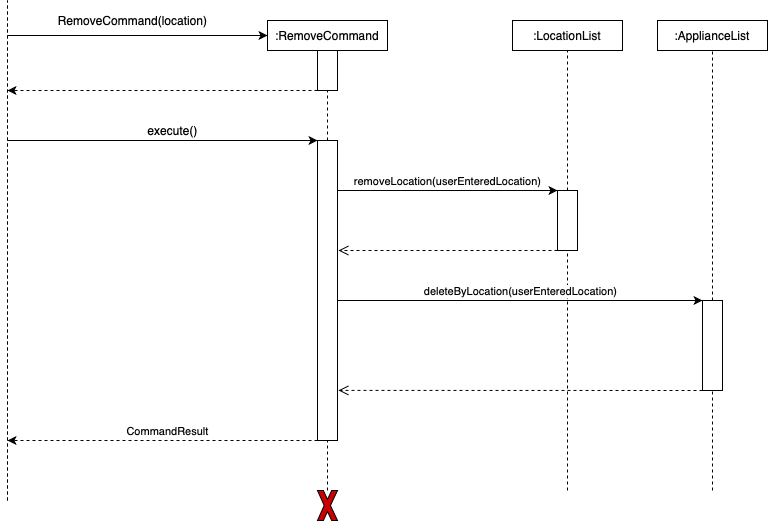

The diagram above was exported from draw.io. Its source (the exported page's mxGraphModel, read from the mxfile embedded in the PNG):
<mxGraphModel dx="946" dy="639" grid="1" gridSize="10" guides="1" tooltips="1" connect="1" arrows="1" fold="1" page="1" pageScale="1" pageWidth="850" pageHeight="1100" math="0" shadow="0">
  <root>
    <mxCell id="h4pWcTq1_CAvkDgRqNf4-0" />
    <mxCell id="h4pWcTq1_CAvkDgRqNf4-1" parent="h4pWcTq1_CAvkDgRqNf4-0" />
    <mxCell id="Puh7MCounddxw-9A9OQE-0" value="" style="endArrow=none;dashed=1;html=1;entryX=1;entryY=0.5;entryDx=0;entryDy=0;exitX=0;exitY=0.5;exitDx=0;exitDy=0;" parent="h4pWcTq1_CAvkDgRqNf4-1" source="Puh7MCounddxw-9A9OQE-3" target="Puh7MCounddxw-9A9OQE-17" edge="1">
      <mxGeometry width="50" height="50" relative="1" as="geometry">
        <mxPoint x="260" y="870" as="sourcePoint" />
        <mxPoint x="260" y="140" as="targetPoint" />
      </mxGeometry>
    </mxCell>
    <mxCell id="Puh7MCounddxw-9A9OQE-1" value="" style="endArrow=none;dashed=1;html=1;entryX=0.5;entryY=1;entryDx=0;entryDy=0;" parent="h4pWcTq1_CAvkDgRqNf4-1" source="Puh7MCounddxw-9A9OQE-17" target="Puh7MCounddxw-9A9OQE-2" edge="1">
      <mxGeometry width="50" height="50" relative="1" as="geometry">
        <mxPoint x="260" y="800" as="sourcePoint" />
        <mxPoint x="470" y="390" as="targetPoint" />
      </mxGeometry>
    </mxCell>
    <mxCell id="Puh7MCounddxw-9A9OQE-2" value=":RemoveCommand" style="rounded=0;whiteSpace=wrap;html=1;" parent="h4pWcTq1_CAvkDgRqNf4-1" vertex="1">
      <mxGeometry x="340" y="140" width="120" height="30" as="geometry" />
    </mxCell>
    <mxCell id="Puh7MCounddxw-9A9OQE-3" value="" style="rounded=0;whiteSpace=wrap;html=1;direction=south;" parent="h4pWcTq1_CAvkDgRqNf4-1" vertex="1">
      <mxGeometry x="390" y="260" width="20" height="300" as="geometry" />
    </mxCell>
    <mxCell id="Puh7MCounddxw-9A9OQE-4" value="" style="endArrow=classic;html=1;entryX=0;entryY=0.5;entryDx=0;entryDy=0;" parent="h4pWcTq1_CAvkDgRqNf4-1" target="Puh7MCounddxw-9A9OQE-2" edge="1">
      <mxGeometry width="50" height="50" relative="1" as="geometry">
        <mxPoint x="80" y="155" as="sourcePoint" />
        <mxPoint x="200" y="130" as="targetPoint" />
      </mxGeometry>
    </mxCell>
    <mxCell id="Puh7MCounddxw-9A9OQE-5" value="" style="endArrow=classic;html=1;dashed=1;exitX=1;exitY=1;exitDx=0;exitDy=0;" parent="h4pWcTq1_CAvkDgRqNf4-1" source="Puh7MCounddxw-9A9OQE-17" edge="1">
      <mxGeometry width="50" height="50" relative="1" as="geometry">
        <mxPoint x="245" y="210" as="sourcePoint" />
        <mxPoint x="80" y="210" as="targetPoint" />
      </mxGeometry>
    </mxCell>
    <mxCell id="Puh7MCounddxw-9A9OQE-6" value="" style="endArrow=none;dashed=1;html=1;" parent="h4pWcTq1_CAvkDgRqNf4-1" edge="1">
      <mxGeometry width="50" height="50" relative="1" as="geometry">
        <mxPoint x="80" y="620" as="sourcePoint" />
        <mxPoint x="80" y="120" as="targetPoint" />
      </mxGeometry>
    </mxCell>
    <mxCell id="Puh7MCounddxw-9A9OQE-7" value="RemoveCommand(location)" style="text;html=1;align=center;verticalAlign=middle;resizable=0;points=[];autosize=1;" parent="h4pWcTq1_CAvkDgRqNf4-1" vertex="1">
      <mxGeometry x="125" y="130" width="160" height="20" as="geometry" />
    </mxCell>
    <mxCell id="Puh7MCounddxw-9A9OQE-8" value="" style="endArrow=classic;html=1;entryX=0;entryY=1;entryDx=0;entryDy=0;" parent="h4pWcTq1_CAvkDgRqNf4-1" target="Puh7MCounddxw-9A9OQE-3" edge="1">
      <mxGeometry width="50" height="50" relative="1" as="geometry">
        <mxPoint x="80" y="260" as="sourcePoint" />
        <mxPoint x="250" y="260.0000000000007" as="targetPoint" />
      </mxGeometry>
    </mxCell>
    <mxCell id="Puh7MCounddxw-9A9OQE-9" value="execute()" style="text;html=1;align=center;verticalAlign=middle;resizable=0;points=[];autosize=1;" parent="h4pWcTq1_CAvkDgRqNf4-1" vertex="1">
      <mxGeometry x="210" y="240" width="70" height="20" as="geometry" />
    </mxCell>
    <mxCell id="Puh7MCounddxw-9A9OQE-10" value="CommandResult" style="endArrow=classic;html=1;exitX=1;exitY=1;exitDx=0;exitDy=0;dashed=1;verticalAlign=bottom;" parent="h4pWcTq1_CAvkDgRqNf4-1" source="Puh7MCounddxw-9A9OQE-3" edge="1">
      <mxGeometry x="-0.0323" width="50" height="50" relative="1" as="geometry">
        <mxPoint x="250" y="849.9999999999993" as="sourcePoint" />
        <mxPoint x="80" y="560" as="targetPoint" />
        <mxPoint as="offset" />
      </mxGeometry>
    </mxCell>
    <mxCell id="Puh7MCounddxw-9A9OQE-11" style="edgeStyle=orthogonalEdgeStyle;rounded=0;orthogonalLoop=1;jettySize=auto;html=1;exitX=0.5;exitY=1;exitDx=0;exitDy=0;dashed=1;" parent="h4pWcTq1_CAvkDgRqNf4-1" edge="1">
      <mxGeometry relative="1" as="geometry">
        <mxPoint x="190" y="370" as="sourcePoint" />
        <mxPoint x="190" y="370" as="targetPoint" />
      </mxGeometry>
    </mxCell>
    <mxCell id="Puh7MCounddxw-9A9OQE-12" value="" style="endArrow=none;dashed=1;html=1;entryX=0.5;entryY=1;entryDx=0;entryDy=0;" parent="h4pWcTq1_CAvkDgRqNf4-1" edge="1">
      <mxGeometry width="50" height="50" relative="1" as="geometry">
        <mxPoint x="615" y="320" as="sourcePoint" />
        <mxPoint x="615" y="320" as="targetPoint" />
      </mxGeometry>
    </mxCell>
    <mxCell id="Puh7MCounddxw-9A9OQE-13" value=":LocationList" style="rounded=0;whiteSpace=wrap;html=1;" parent="h4pWcTq1_CAvkDgRqNf4-1" vertex="1">
      <mxGeometry x="585" y="140" width="110" height="30" as="geometry" />
    </mxCell>
    <mxCell id="Puh7MCounddxw-9A9OQE-14" value="" style="endArrow=none;dashed=1;html=1;entryX=0.5;entryY=1;entryDx=0;entryDy=0;" parent="h4pWcTq1_CAvkDgRqNf4-1" source="Puh7MCounddxw-9A9OQE-15" target="Puh7MCounddxw-9A9OQE-13" edge="1">
      <mxGeometry width="50" height="50" relative="1" as="geometry">
        <mxPoint x="835" y="800" as="sourcePoint" />
        <mxPoint x="450" y="470" as="targetPoint" />
      </mxGeometry>
    </mxCell>
    <mxCell id="Puh7MCounddxw-9A9OQE-15" value="" style="rounded=0;whiteSpace=wrap;html=1;direction=south;" parent="h4pWcTq1_CAvkDgRqNf4-1" vertex="1">
      <mxGeometry x="630" y="310" width="20" height="60" as="geometry" />
    </mxCell>
    <mxCell id="Puh7MCounddxw-9A9OQE-16" value="" style="endArrow=none;dashed=1;html=1;entryX=1;entryY=0.5;entryDx=0;entryDy=0;" parent="h4pWcTq1_CAvkDgRqNf4-1" target="Puh7MCounddxw-9A9OQE-15" edge="1">
      <mxGeometry width="50" height="50" relative="1" as="geometry">
        <mxPoint x="640" y="610" as="sourcePoint" />
        <mxPoint x="835" y="790" as="targetPoint" />
      </mxGeometry>
    </mxCell>
    <mxCell id="Puh7MCounddxw-9A9OQE-17" value="" style="rounded=0;whiteSpace=wrap;html=1;direction=south;" parent="h4pWcTq1_CAvkDgRqNf4-1" vertex="1">
      <mxGeometry x="390" y="170" width="20" height="40" as="geometry" />
    </mxCell>
    <mxCell id="Puh7MCounddxw-9A9OQE-18" value="" style="endArrow=none;dashed=1;html=1;entryX=1;entryY=0.5;entryDx=0;entryDy=0;" parent="h4pWcTq1_CAvkDgRqNf4-1" source="Puh7MCounddxw-9A9OQE-19" target="Puh7MCounddxw-9A9OQE-3" edge="1">
      <mxGeometry width="50" height="50" relative="1" as="geometry">
        <mxPoint x="400" y="685" as="sourcePoint" />
        <mxPoint x="750" y="470" as="targetPoint" />
      </mxGeometry>
    </mxCell>
    <mxCell id="Puh7MCounddxw-9A9OQE-19" value="" style="verticalLabelPosition=bottom;verticalAlign=top;html=1;shape=mxgraph.basic.x;fillColor=#CC0000;" parent="h4pWcTq1_CAvkDgRqNf4-1" vertex="1">
      <mxGeometry x="390" y="610" width="20" height="30" as="geometry" />
    </mxCell>
    <mxCell id="Puh7MCounddxw-9A9OQE-20" value="removeLocation(userEnteredLocation)" style="endArrow=classic;html=1;entryX=0;entryY=1;entryDx=0;entryDy=0;verticalAlign=bottom;" parent="h4pWcTq1_CAvkDgRqNf4-1" target="Puh7MCounddxw-9A9OQE-15" edge="1">
      <mxGeometry width="50" height="50" relative="1" as="geometry">
        <mxPoint x="410" y="310" as="sourcePoint" />
        <mxPoint x="500" y="310" as="targetPoint" />
      </mxGeometry>
    </mxCell>
    <mxCell id="Puh7MCounddxw-9A9OQE-21" value="" style="html=1;verticalAlign=bottom;endArrow=open;dashed=1;endSize=8;fontSize=10;fontColor=#000000;exitX=1;exitY=1;exitDx=0;exitDy=0;" parent="h4pWcTq1_CAvkDgRqNf4-1" source="Puh7MCounddxw-9A9OQE-15" edge="1">
      <mxGeometry relative="1" as="geometry">
        <mxPoint x="630" y="510" as="sourcePoint" />
        <mxPoint x="411" y="370" as="targetPoint" />
        <Array as="points" />
      </mxGeometry>
    </mxCell>
    <mxCell id="Puh7MCounddxw-9A9OQE-22" value="" style="endArrow=none;dashed=1;html=1;entryX=0.5;entryY=1;entryDx=0;entryDy=0;" parent="h4pWcTq1_CAvkDgRqNf4-1" edge="1">
      <mxGeometry width="50" height="50" relative="1" as="geometry">
        <mxPoint x="760" y="320" as="sourcePoint" />
        <mxPoint x="760" y="320" as="targetPoint" />
      </mxGeometry>
    </mxCell>
    <mxCell id="Puh7MCounddxw-9A9OQE-23" value=":ApplianceList" style="rounded=0;whiteSpace=wrap;html=1;" parent="h4pWcTq1_CAvkDgRqNf4-1" vertex="1">
      <mxGeometry x="730" y="140" width="110" height="30" as="geometry" />
    </mxCell>
    <mxCell id="Puh7MCounddxw-9A9OQE-24" value="" style="endArrow=none;dashed=1;html=1;entryX=0.5;entryY=1;entryDx=0;entryDy=0;" parent="h4pWcTq1_CAvkDgRqNf4-1" source="Puh7MCounddxw-9A9OQE-25" target="Puh7MCounddxw-9A9OQE-23" edge="1">
      <mxGeometry width="50" height="50" relative="1" as="geometry">
        <mxPoint x="980" y="800" as="sourcePoint" />
        <mxPoint x="595" y="470" as="targetPoint" />
      </mxGeometry>
    </mxCell>
    <mxCell id="Puh7MCounddxw-9A9OQE-25" value="" style="rounded=0;whiteSpace=wrap;html=1;direction=south;" parent="h4pWcTq1_CAvkDgRqNf4-1" vertex="1">
      <mxGeometry x="775" y="420" width="20" height="90" as="geometry" />
    </mxCell>
    <mxCell id="Puh7MCounddxw-9A9OQE-26" value="" style="endArrow=none;dashed=1;html=1;entryX=1;entryY=0.5;entryDx=0;entryDy=0;" parent="h4pWcTq1_CAvkDgRqNf4-1" target="Puh7MCounddxw-9A9OQE-25" edge="1">
      <mxGeometry width="50" height="50" relative="1" as="geometry">
        <mxPoint x="785" y="610" as="sourcePoint" />
        <mxPoint x="980" y="790" as="targetPoint" />
      </mxGeometry>
    </mxCell>
    <mxCell id="J0zq0T8deOln1BPwjGv--0" value="deleteByLocation(userEnteredLocation)" style="endArrow=classic;html=1;verticalAlign=bottom;entryX=0;entryY=1;entryDx=0;entryDy=0;" parent="h4pWcTq1_CAvkDgRqNf4-1" target="Puh7MCounddxw-9A9OQE-25" edge="1">
      <mxGeometry width="50" height="50" relative="1" as="geometry">
        <mxPoint x="410" y="420" as="sourcePoint" />
        <mxPoint x="770" y="420" as="targetPoint" />
      </mxGeometry>
    </mxCell>
    <mxCell id="J0zq0T8deOln1BPwjGv--2" value="" style="html=1;verticalAlign=bottom;endArrow=open;dashed=1;endSize=8;fontSize=10;fontColor=#000000;exitX=1;exitY=1;exitDx=0;exitDy=0;entryX=0.833;entryY=-0.05;entryDx=0;entryDy=0;entryPerimeter=0;" parent="h4pWcTq1_CAvkDgRqNf4-1" source="Puh7MCounddxw-9A9OQE-25" target="Puh7MCounddxw-9A9OQE-3" edge="1">
      <mxGeometry relative="1" as="geometry">
        <mxPoint x="629" y="500" as="sourcePoint" />
        <mxPoint x="420" y="505" as="targetPoint" />
        <Array as="points" />
      </mxGeometry>
    </mxCell>
  </root>
</mxGraphModel>